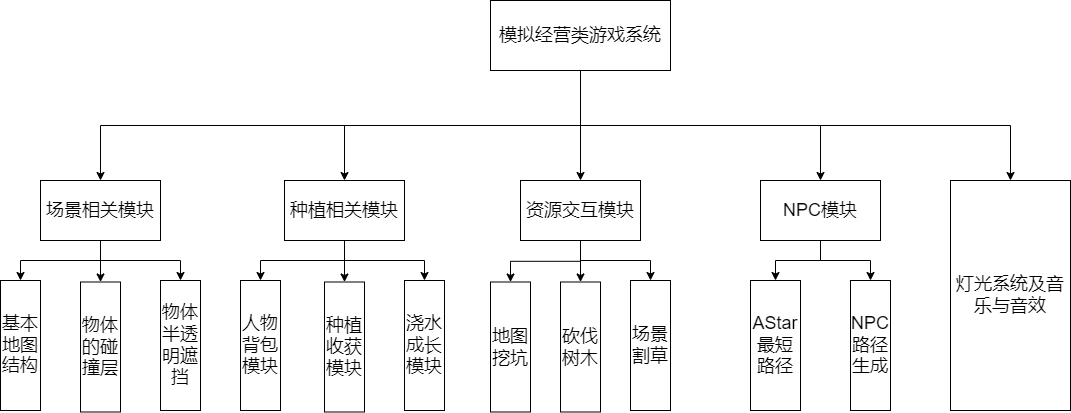

The diagram above was exported from draw.io. Its source (the exported page's mxGraphModel, read from the mxfile embedded in the PNG):
<mxGraphModel dx="1050" dy="517" grid="1" gridSize="10" guides="1" tooltips="1" connect="1" arrows="1" fold="1" page="1" pageScale="1" pageWidth="1654" pageHeight="1169" math="0" shadow="0">
  <root>
    <mxCell id="0" />
    <mxCell id="1" parent="0" />
    <mxCell id="dhqU1vyTsYgZ8YQiSxTy-3" value="" style="edgeStyle=orthogonalEdgeStyle;rounded=0;orthogonalLoop=1;jettySize=auto;html=1;entryX=0.5;entryY=0;entryDx=0;entryDy=0;exitX=0.5;exitY=1;exitDx=0;exitDy=0;" parent="1" source="dhqU1vyTsYgZ8YQiSxTy-1" target="dhqU1vyTsYgZ8YQiSxTy-8" edge="1">
      <mxGeometry relative="1" as="geometry">
        <mxPoint x="474" y="220" as="targetPoint" />
      </mxGeometry>
    </mxCell>
    <mxCell id="dhqU1vyTsYgZ8YQiSxTy-5" value="" style="edgeStyle=orthogonalEdgeStyle;rounded=0;orthogonalLoop=1;jettySize=auto;html=1;entryX=0.5;entryY=0;entryDx=0;entryDy=0;exitX=0.5;exitY=1;exitDx=0;exitDy=0;" parent="1" source="dhqU1vyTsYgZ8YQiSxTy-1" target="dhqU1vyTsYgZ8YQiSxTy-9" edge="1">
      <mxGeometry relative="1" as="geometry">
        <mxPoint x="624" y="250" as="targetPoint" />
      </mxGeometry>
    </mxCell>
    <mxCell id="dhqU1vyTsYgZ8YQiSxTy-7" value="" style="edgeStyle=orthogonalEdgeStyle;rounded=0;orthogonalLoop=1;jettySize=auto;html=1;entryX=0.5;entryY=0;entryDx=0;entryDy=0;exitX=0.5;exitY=1;exitDx=0;exitDy=0;" parent="1" source="dhqU1vyTsYgZ8YQiSxTy-1" target="dhqU1vyTsYgZ8YQiSxTy-10" edge="1">
      <mxGeometry relative="1" as="geometry">
        <mxPoint x="774" y="220" as="targetPoint" />
      </mxGeometry>
    </mxCell>
    <mxCell id="VV2sjA0xp9oRzL8gNioG-1" style="edgeStyle=orthogonalEdgeStyle;rounded=0;orthogonalLoop=1;jettySize=auto;html=1;exitX=0.5;exitY=1;exitDx=0;exitDy=0;entryX=0.5;entryY=0;entryDx=0;entryDy=0;" parent="1" source="dhqU1vyTsYgZ8YQiSxTy-1" target="VV2sjA0xp9oRzL8gNioG-2" edge="1">
      <mxGeometry relative="1" as="geometry">
        <mxPoint x="960" y="270" as="targetPoint" />
      </mxGeometry>
    </mxCell>
    <mxCell id="VV2sjA0xp9oRzL8gNioG-9" style="edgeStyle=orthogonalEdgeStyle;rounded=0;orthogonalLoop=1;jettySize=auto;html=1;exitX=0.5;exitY=1;exitDx=0;exitDy=0;entryX=0.5;entryY=0;entryDx=0;entryDy=0;" parent="1" source="dhqU1vyTsYgZ8YQiSxTy-1" target="VV2sjA0xp9oRzL8gNioG-11" edge="1">
      <mxGeometry relative="1" as="geometry">
        <mxPoint x="1150" y="270" as="targetPoint" />
      </mxGeometry>
    </mxCell>
    <mxCell id="dhqU1vyTsYgZ8YQiSxTy-1" value="&lt;font style=&quot;font-size: 18px;&quot;&gt;模拟经营类游戏系统&lt;/font&gt;" style="rounded=0;whiteSpace=wrap;html=1;" parent="1" vertex="1">
      <mxGeometry x="650" y="90" width="180" height="70" as="geometry" />
    </mxCell>
    <mxCell id="dhqU1vyTsYgZ8YQiSxTy-12" value="" style="edgeStyle=orthogonalEdgeStyle;rounded=0;orthogonalLoop=1;jettySize=auto;html=1;exitX=0.5;exitY=1;exitDx=0;exitDy=0;" parent="1" source="dhqU1vyTsYgZ8YQiSxTy-8" target="dhqU1vyTsYgZ8YQiSxTy-11" edge="1">
      <mxGeometry relative="1" as="geometry" />
    </mxCell>
    <mxCell id="dhqU1vyTsYgZ8YQiSxTy-15" value="" style="edgeStyle=orthogonalEdgeStyle;rounded=0;orthogonalLoop=1;jettySize=auto;html=1;" parent="1" source="dhqU1vyTsYgZ8YQiSxTy-8" target="dhqU1vyTsYgZ8YQiSxTy-14" edge="1">
      <mxGeometry relative="1" as="geometry" />
    </mxCell>
    <mxCell id="dhqU1vyTsYgZ8YQiSxTy-17" value="" style="edgeStyle=orthogonalEdgeStyle;rounded=0;orthogonalLoop=1;jettySize=auto;html=1;exitX=0.5;exitY=1;exitDx=0;exitDy=0;" parent="1" source="dhqU1vyTsYgZ8YQiSxTy-8" target="dhqU1vyTsYgZ8YQiSxTy-16" edge="1">
      <mxGeometry relative="1" as="geometry" />
    </mxCell>
    <mxCell id="dhqU1vyTsYgZ8YQiSxTy-8" value="&lt;font style=&quot;font-size: 18px;&quot;&gt;场景相关模块&lt;/font&gt;" style="rounded=0;whiteSpace=wrap;html=1;" parent="1" vertex="1">
      <mxGeometry x="200" y="270" width="120" height="60" as="geometry" />
    </mxCell>
    <mxCell id="dhqU1vyTsYgZ8YQiSxTy-19" value="" style="edgeStyle=orthogonalEdgeStyle;rounded=0;orthogonalLoop=1;jettySize=auto;html=1;exitX=0.5;exitY=1;exitDx=0;exitDy=0;" parent="1" source="dhqU1vyTsYgZ8YQiSxTy-9" target="dhqU1vyTsYgZ8YQiSxTy-18" edge="1">
      <mxGeometry relative="1" as="geometry" />
    </mxCell>
    <mxCell id="dhqU1vyTsYgZ8YQiSxTy-21" value="" style="edgeStyle=orthogonalEdgeStyle;rounded=0;orthogonalLoop=1;jettySize=auto;html=1;" parent="1" source="dhqU1vyTsYgZ8YQiSxTy-9" target="dhqU1vyTsYgZ8YQiSxTy-20" edge="1">
      <mxGeometry relative="1" as="geometry" />
    </mxCell>
    <mxCell id="dhqU1vyTsYgZ8YQiSxTy-25" value="" style="edgeStyle=orthogonalEdgeStyle;rounded=0;orthogonalLoop=1;jettySize=auto;html=1;" parent="1" source="dhqU1vyTsYgZ8YQiSxTy-9" target="dhqU1vyTsYgZ8YQiSxTy-24" edge="1">
      <mxGeometry relative="1" as="geometry" />
    </mxCell>
    <mxCell id="dhqU1vyTsYgZ8YQiSxTy-9" value="&lt;font style=&quot;font-size: 18px;&quot;&gt;种植相关模块&lt;/font&gt;" style="rounded=0;whiteSpace=wrap;html=1;" parent="1" vertex="1">
      <mxGeometry x="444" y="270" width="120" height="60" as="geometry" />
    </mxCell>
    <mxCell id="dhqU1vyTsYgZ8YQiSxTy-27" value="" style="edgeStyle=orthogonalEdgeStyle;rounded=0;orthogonalLoop=1;jettySize=auto;html=1;" parent="1" source="dhqU1vyTsYgZ8YQiSxTy-10" target="dhqU1vyTsYgZ8YQiSxTy-26" edge="1">
      <mxGeometry relative="1" as="geometry" />
    </mxCell>
    <mxCell id="dhqU1vyTsYgZ8YQiSxTy-29" value="" style="edgeStyle=orthogonalEdgeStyle;rounded=0;orthogonalLoop=1;jettySize=auto;html=1;" parent="1" source="dhqU1vyTsYgZ8YQiSxTy-10" target="dhqU1vyTsYgZ8YQiSxTy-28" edge="1">
      <mxGeometry relative="1" as="geometry" />
    </mxCell>
    <mxCell id="dhqU1vyTsYgZ8YQiSxTy-31" value="" style="edgeStyle=orthogonalEdgeStyle;rounded=0;orthogonalLoop=1;jettySize=auto;html=1;" parent="1" source="dhqU1vyTsYgZ8YQiSxTy-10" target="dhqU1vyTsYgZ8YQiSxTy-30" edge="1">
      <mxGeometry relative="1" as="geometry" />
    </mxCell>
    <mxCell id="dhqU1vyTsYgZ8YQiSxTy-10" value="&lt;font style=&quot;font-size: 18px;&quot;&gt;资源交互模块&lt;/font&gt;" style="rounded=0;whiteSpace=wrap;html=1;" parent="1" vertex="1">
      <mxGeometry x="680" y="270" width="120" height="60" as="geometry" />
    </mxCell>
    <mxCell id="dhqU1vyTsYgZ8YQiSxTy-11" value="&lt;font style=&quot;font-size: 18px;&quot;&gt;基本地图结构&lt;/font&gt;" style="whiteSpace=wrap;html=1;rounded=0;" parent="1" vertex="1">
      <mxGeometry x="160" y="370" width="40" height="130" as="geometry" />
    </mxCell>
    <mxCell id="dhqU1vyTsYgZ8YQiSxTy-14" value="&lt;font style=&quot;font-size: 18px;&quot;&gt;物体的碰撞层&lt;/font&gt;" style="whiteSpace=wrap;html=1;rounded=0;" parent="1" vertex="1">
      <mxGeometry x="240" y="371.5" width="40" height="130" as="geometry" />
    </mxCell>
    <mxCell id="dhqU1vyTsYgZ8YQiSxTy-16" value="&lt;font style=&quot;font-size: 18px;&quot;&gt;物体半透明遮挡&lt;/font&gt;" style="whiteSpace=wrap;html=1;rounded=0;" parent="1" vertex="1">
      <mxGeometry x="320" y="370" width="40" height="130" as="geometry" />
    </mxCell>
    <mxCell id="dhqU1vyTsYgZ8YQiSxTy-18" value="&lt;font style=&quot;font-size: 18px;&quot;&gt;人物背包模块&lt;/font&gt;" style="whiteSpace=wrap;html=1;rounded=0;" parent="1" vertex="1">
      <mxGeometry x="400" y="370" width="40" height="130" as="geometry" />
    </mxCell>
    <mxCell id="dhqU1vyTsYgZ8YQiSxTy-20" value="&lt;font style=&quot;font-size: 18px;&quot;&gt;种植收获模块&lt;/font&gt;" style="whiteSpace=wrap;html=1;rounded=0;" parent="1" vertex="1">
      <mxGeometry x="484" y="371.5" width="40" height="130" as="geometry" />
    </mxCell>
    <mxCell id="dhqU1vyTsYgZ8YQiSxTy-24" value="&lt;font style=&quot;font-size: 18px;&quot;&gt;浇水成长模块&lt;/font&gt;" style="whiteSpace=wrap;html=1;rounded=0;" parent="1" vertex="1">
      <mxGeometry x="564" y="370" width="40" height="130" as="geometry" />
    </mxCell>
    <mxCell id="dhqU1vyTsYgZ8YQiSxTy-26" value="&lt;font style=&quot;font-size: 18px;&quot;&gt;地图挖坑&lt;/font&gt;" style="whiteSpace=wrap;html=1;rounded=0;" parent="1" vertex="1">
      <mxGeometry x="650" y="371.5" width="40" height="130" as="geometry" />
    </mxCell>
    <mxCell id="dhqU1vyTsYgZ8YQiSxTy-28" value="&lt;font style=&quot;font-size: 18px;&quot;&gt;砍伐树木&lt;/font&gt;" style="whiteSpace=wrap;html=1;rounded=0;" parent="1" vertex="1">
      <mxGeometry x="720" y="371.5" width="40" height="130" as="geometry" />
    </mxCell>
    <mxCell id="dhqU1vyTsYgZ8YQiSxTy-30" value="&lt;font style=&quot;font-size: 18px;&quot;&gt;场景割草&lt;/font&gt;" style="whiteSpace=wrap;html=1;rounded=0;" parent="1" vertex="1">
      <mxGeometry x="790" y="370" width="40" height="130" as="geometry" />
    </mxCell>
    <mxCell id="VV2sjA0xp9oRzL8gNioG-6" style="edgeStyle=orthogonalEdgeStyle;rounded=0;orthogonalLoop=1;jettySize=auto;html=1;" parent="1" source="VV2sjA0xp9oRzL8gNioG-2" target="VV2sjA0xp9oRzL8gNioG-3" edge="1">
      <mxGeometry relative="1" as="geometry" />
    </mxCell>
    <mxCell id="VV2sjA0xp9oRzL8gNioG-7" style="edgeStyle=orthogonalEdgeStyle;rounded=0;orthogonalLoop=1;jettySize=auto;html=1;entryX=0.5;entryY=0;entryDx=0;entryDy=0;" parent="1" source="VV2sjA0xp9oRzL8gNioG-2" target="VV2sjA0xp9oRzL8gNioG-4" edge="1">
      <mxGeometry relative="1" as="geometry" />
    </mxCell>
    <mxCell id="VV2sjA0xp9oRzL8gNioG-2" value="&lt;font style=&quot;font-size: 18px;&quot;&gt;NPC模块&lt;/font&gt;" style="rounded=0;whiteSpace=wrap;html=1;" parent="1" vertex="1">
      <mxGeometry x="920" y="270" width="120" height="60" as="geometry" />
    </mxCell>
    <mxCell id="VV2sjA0xp9oRzL8gNioG-3" value="&lt;font style=&quot;font-size: 18px;&quot;&gt;AStar最短路径&lt;/font&gt;" style="whiteSpace=wrap;html=1;rounded=0;" parent="1" vertex="1">
      <mxGeometry x="910" y="370" width="50" height="130" as="geometry" />
    </mxCell>
    <mxCell id="VV2sjA0xp9oRzL8gNioG-4" value="&lt;font style=&quot;font-size: 18px;&quot;&gt;NPC路径生成&lt;/font&gt;" style="whiteSpace=wrap;html=1;rounded=0;" parent="1" vertex="1">
      <mxGeometry x="1010" y="370" width="40" height="130" as="geometry" />
    </mxCell>
    <mxCell id="VV2sjA0xp9oRzL8gNioG-11" value="&lt;font style=&quot;font-size: 18px;&quot;&gt;灯光系统及音乐与音效&lt;/font&gt;" style="rounded=0;whiteSpace=wrap;html=1;" parent="1" vertex="1">
      <mxGeometry x="1110" y="270" width="120" height="230" as="geometry" />
    </mxCell>
  </root>
</mxGraphModel>